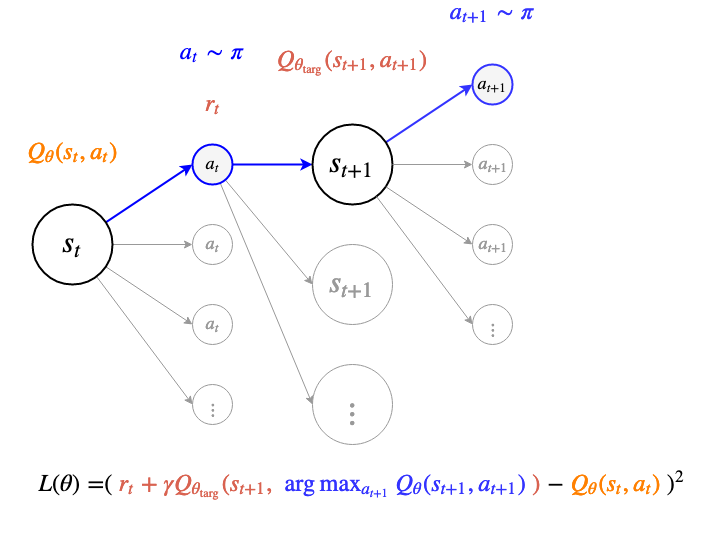

The diagram above was exported from draw.io. Its source (the exported page's mxGraphModel, read from the mxfile embedded in the PNG):
<mxGraphModel dx="918" dy="578" grid="1" gridSize="10" guides="1" tooltips="1" connect="1" arrows="1" fold="1" page="1" pageScale="1" pageWidth="1200" pageHeight="6000" math="1" shadow="0">
  <root>
    <mxCell id="0" />
    <mxCell id="1" parent="0" />
    <mxCell id="VRkaRNpzidXzlmTZ_GNp-1" style="edgeStyle=none;rounded=0;html=1;entryX=0;entryY=0.5;entryDx=0;entryDy=0;jettySize=auto;orthogonalLoop=1;strokeWidth=2;fontSize=25;fontColor=#000000;strokeColor=#0000FF;" parent="1" source="VRkaRNpzidXzlmTZ_GNp-5" target="VRkaRNpzidXzlmTZ_GNp-9" edge="1">
      <mxGeometry relative="1" as="geometry" />
    </mxCell>
    <mxCell id="VRkaRNpzidXzlmTZ_GNp-2" style="edgeStyle=none;rounded=0;html=1;entryX=0;entryY=0.5;entryDx=0;entryDy=0;jettySize=auto;orthogonalLoop=1;strokeWidth=1;fontSize=25;fontColor=#000000;strokeColor=#999999;" parent="1" source="VRkaRNpzidXzlmTZ_GNp-5" target="VRkaRNpzidXzlmTZ_GNp-10" edge="1">
      <mxGeometry relative="1" as="geometry" />
    </mxCell>
    <mxCell id="VRkaRNpzidXzlmTZ_GNp-3" style="edgeStyle=none;rounded=0;html=1;entryX=0;entryY=0.5;entryDx=0;entryDy=0;jettySize=auto;orthogonalLoop=1;strokeColor=#999999;strokeWidth=1;fontSize=25;fontColor=#000000;" parent="1" source="VRkaRNpzidXzlmTZ_GNp-5" target="VRkaRNpzidXzlmTZ_GNp-12" edge="1">
      <mxGeometry relative="1" as="geometry" />
    </mxCell>
    <mxCell id="VRkaRNpzidXzlmTZ_GNp-4" style="edgeStyle=none;rounded=0;html=1;entryX=0;entryY=0.5;entryDx=0;entryDy=0;jettySize=auto;orthogonalLoop=1;strokeColor=#999999;strokeWidth=1;fontSize=25;fontColor=#000000;" parent="1" source="VRkaRNpzidXzlmTZ_GNp-5" target="VRkaRNpzidXzlmTZ_GNp-11" edge="1">
      <mxGeometry relative="1" as="geometry" />
    </mxCell>
    <mxCell id="VRkaRNpzidXzlmTZ_GNp-5" value="$$s_t$$" style="ellipse;whiteSpace=wrap;html=1;fontSize=25;strokeWidth=2;" parent="1" vertex="1">
      <mxGeometry x="80" y="280" width="80" height="80" as="geometry" />
    </mxCell>
    <mxCell id="VRkaRNpzidXzlmTZ_GNp-6" style="edgeStyle=none;rounded=0;html=1;exitX=1;exitY=0.5;exitDx=0;exitDy=0;entryX=0;entryY=0.5;entryDx=0;entryDy=0;jettySize=auto;orthogonalLoop=1;strokeWidth=2;fontSize=25;fontColor=#000000;strokeColor=#0000FF;" parent="1" source="VRkaRNpzidXzlmTZ_GNp-9" target="VRkaRNpzidXzlmTZ_GNp-14" edge="1">
      <mxGeometry relative="1" as="geometry" />
    </mxCell>
    <mxCell id="VRkaRNpzidXzlmTZ_GNp-7" style="edgeStyle=none;rounded=0;html=1;entryX=0;entryY=0.5;entryDx=0;entryDy=0;jettySize=auto;orthogonalLoop=1;strokeColor=#999999;strokeWidth=1;fontSize=25;fontColor=#999999;" parent="1" source="VRkaRNpzidXzlmTZ_GNp-9" target="VRkaRNpzidXzlmTZ_GNp-22" edge="1">
      <mxGeometry relative="1" as="geometry" />
    </mxCell>
    <mxCell id="VRkaRNpzidXzlmTZ_GNp-8" style="edgeStyle=none;rounded=0;html=1;entryX=0;entryY=0.5;entryDx=0;entryDy=0;jettySize=auto;orthogonalLoop=1;strokeColor=#999999;strokeWidth=1;fontSize=25;fontColor=#999999;" parent="1" source="VRkaRNpzidXzlmTZ_GNp-9" target="VRkaRNpzidXzlmTZ_GNp-23" edge="1">
      <mxGeometry relative="1" as="geometry" />
    </mxCell>
    <mxCell id="VRkaRNpzidXzlmTZ_GNp-9" value="$$a_t$$" style="ellipse;whiteSpace=wrap;html=1;fontSize=15;strokeWidth=2;fillColor=#f5f5f5;strokeColor=#0000FF;fontColor=#000000;" parent="1" vertex="1">
      <mxGeometry x="240" y="220" width="40" height="40" as="geometry" />
    </mxCell>
    <mxCell id="VRkaRNpzidXzlmTZ_GNp-10" value="$$a_t$$" style="ellipse;whiteSpace=wrap;html=1;fontSize=15;fontColor=#999999;strokeColor=#999999;strokeWidth=1;" parent="1" vertex="1">
      <mxGeometry x="240" y="300" width="40" height="40" as="geometry" />
    </mxCell>
    <mxCell id="VRkaRNpzidXzlmTZ_GNp-11" value="$$\vdots$$" style="ellipse;whiteSpace=wrap;html=1;fontSize=15;fontColor=#999999;strokeColor=#999999;strokeWidth=1;" parent="1" vertex="1">
      <mxGeometry x="240" y="460" width="40" height="40" as="geometry" />
    </mxCell>
    <mxCell id="VRkaRNpzidXzlmTZ_GNp-12" value="$$a_t$$" style="ellipse;whiteSpace=wrap;html=1;fontSize=15;fontColor=#999999;strokeColor=#999999;strokeWidth=1;" parent="1" vertex="1">
      <mxGeometry x="240" y="380" width="40" height="40" as="geometry" />
    </mxCell>
    <mxCell id="VRkaRNpzidXzlmTZ_GNp-13" style="edgeStyle=none;rounded=0;html=1;entryX=0;entryY=0.5;entryDx=0;entryDy=0;jettySize=auto;orthogonalLoop=1;strokeWidth=2;fontSize=25;fontColor=#000000;strokeColor=#3333FF;" parent="1" source="VRkaRNpzidXzlmTZ_GNp-14" target="VRkaRNpzidXzlmTZ_GNp-15" edge="1">
      <mxGeometry relative="1" as="geometry" />
    </mxCell>
    <mxCell id="VRkaRNpzidXzlmTZ_GNp-14" value="$$s_{t+1}$$" style="ellipse;whiteSpace=wrap;html=1;fontSize=25;strokeWidth=2;" parent="1" vertex="1">
      <mxGeometry x="360" y="200" width="80" height="80" as="geometry" />
    </mxCell>
    <mxCell id="VRkaRNpzidXzlmTZ_GNp-15" value="$$a_{t+1}$$" style="ellipse;whiteSpace=wrap;html=1;fontSize=15;strokeWidth=2;fillColor=#f5f5f5;strokeColor=#3333FF;fontColor=#000000;" parent="1" vertex="1">
      <mxGeometry x="520" y="140" width="40" height="40" as="geometry" />
    </mxCell>
    <mxCell id="VRkaRNpzidXzlmTZ_GNp-16" value="$$a_{t+1}$$" style="ellipse;whiteSpace=wrap;html=1;fontSize=15;fontColor=#999999;strokeColor=#999999;strokeWidth=1;" parent="1" vertex="1">
      <mxGeometry x="520" y="220" width="40" height="40" as="geometry" />
    </mxCell>
    <mxCell id="VRkaRNpzidXzlmTZ_GNp-17" value="$$\vdots$$" style="ellipse;whiteSpace=wrap;html=1;fontSize=15;fontColor=#999999;strokeColor=#999999;strokeWidth=1;" parent="1" vertex="1">
      <mxGeometry x="520" y="380" width="40" height="40" as="geometry" />
    </mxCell>
    <mxCell id="VRkaRNpzidXzlmTZ_GNp-18" value="$$a_{t+1}$$" style="ellipse;whiteSpace=wrap;html=1;fontSize=15;fontColor=#999999;strokeColor=#999999;strokeWidth=1;" parent="1" vertex="1">
      <mxGeometry x="520" y="300" width="40" height="40" as="geometry" />
    </mxCell>
    <mxCell id="VRkaRNpzidXzlmTZ_GNp-19" style="edgeStyle=none;rounded=0;html=1;entryX=0;entryY=0.5;entryDx=0;entryDy=0;jettySize=auto;orthogonalLoop=1;strokeWidth=1;fontSize=25;fontColor=#000000;strokeColor=#999999;" parent="1" edge="1">
      <mxGeometry relative="1" as="geometry">
        <mxPoint x="440" y="240" as="sourcePoint" />
        <mxPoint x="520" y="240" as="targetPoint" />
      </mxGeometry>
    </mxCell>
    <mxCell id="VRkaRNpzidXzlmTZ_GNp-20" style="edgeStyle=none;rounded=0;html=1;entryX=0;entryY=0.5;entryDx=0;entryDy=0;jettySize=auto;orthogonalLoop=1;strokeColor=#999999;strokeWidth=1;fontSize=25;fontColor=#000000;" parent="1" edge="1">
      <mxGeometry relative="1" as="geometry">
        <mxPoint x="433.28201177351343" y="262.18800784900895" as="sourcePoint" />
        <mxPoint x="520" y="320" as="targetPoint" />
      </mxGeometry>
    </mxCell>
    <mxCell id="VRkaRNpzidXzlmTZ_GNp-21" style="edgeStyle=none;rounded=0;html=1;entryX=0;entryY=0.5;entryDx=0;entryDy=0;jettySize=auto;orthogonalLoop=1;strokeColor=#999999;strokeWidth=1;fontSize=25;fontColor=#000000;" parent="1" edge="1">
      <mxGeometry relative="1" as="geometry">
        <mxPoint x="423.99999999999113" y="271.9999999999882" as="sourcePoint" />
        <mxPoint x="520" y="400" as="targetPoint" />
      </mxGeometry>
    </mxCell>
    <mxCell id="VRkaRNpzidXzlmTZ_GNp-22" value="$$s_{t+1}$$" style="ellipse;whiteSpace=wrap;html=1;fontSize=25;strokeWidth=1;strokeColor=#999999;fontColor=#999999;" parent="1" vertex="1">
      <mxGeometry x="360" y="320" width="80" height="80" as="geometry" />
    </mxCell>
    <mxCell id="VRkaRNpzidXzlmTZ_GNp-23" value="$$\vdots$$" style="ellipse;whiteSpace=wrap;html=1;fontSize=25;strokeWidth=1;strokeColor=#999999;fontColor=#999999;" parent="1" vertex="1">
      <mxGeometry x="360" y="440" width="80" height="80" as="geometry" />
    </mxCell>
    <mxCell id="VRkaRNpzidXzlmTZ_GNp-24" value="$$Q_\theta(s_t, a_t)$$" style="text;html=1;strokeColor=none;fillColor=none;align=center;verticalAlign=middle;whiteSpace=wrap;rounded=0;fontSize=20;fontColor=#FF8000;" parent="1" vertex="1">
      <mxGeometry x="60" y="220" width="120" height="40" as="geometry" />
    </mxCell>
    <mxCell id="VRkaRNpzidXzlmTZ_GNp-25" value="$$r_t$$" style="text;html=1;strokeColor=none;fillColor=none;align=center;verticalAlign=middle;whiteSpace=wrap;rounded=0;fontSize=20;fontColor=#D96250;" parent="1" vertex="1">
      <mxGeometry x="200" y="160" width="120" height="40" as="geometry" />
    </mxCell>
    <mxCell id="VRkaRNpzidXzlmTZ_GNp-26" value="$$Q_{\theta_\text{targ}}(s_{t+1}, a_{t+1})$$" style="text;html=1;strokeColor=none;fillColor=none;align=center;verticalAlign=middle;whiteSpace=wrap;rounded=0;fontSize=20;fontColor=#D96250;" parent="1" vertex="1">
      <mxGeometry x="315" y="140" width="170" height="40" as="geometry" />
    </mxCell>
    <mxCell id="VRkaRNpzidXzlmTZ_GNp-29" value="&lt;div&gt;$$a_t \sim \pi$$&lt;/div&gt;" style="text;html=1;strokeColor=none;fillColor=none;align=center;verticalAlign=middle;whiteSpace=wrap;rounded=0;fontSize=20;fontColor=#0000FF;" parent="1" vertex="1">
      <mxGeometry x="200" y="120" width="120" height="40" as="geometry" />
    </mxCell>
    <mxCell id="VRkaRNpzidXzlmTZ_GNp-30" value="&lt;div&gt;$$a_{t+1} \sim \pi$$&lt;/div&gt;" style="text;html=1;strokeColor=none;fillColor=none;align=center;verticalAlign=middle;whiteSpace=wrap;rounded=0;fontSize=20;fontColor=#3333FF;" parent="1" vertex="1">
      <mxGeometry x="480" y="80" width="120" height="40" as="geometry" />
    </mxCell>
    <mxCell id="Z3bFDonHqC51r9rv6Jtm-2" value="\( L(\theta)&amp;nbsp; = ( \)&lt;font color=&quot;#D96250&quot;&gt; \(r_t + \gamma Q_{\theta_\text{targ}}(s_{t+1}, \)&amp;nbsp;&lt;font color=&quot;#3333FF&quot;&gt; \( \arg \max_{a_{t+1}}Q_\theta(s_{t+1}, a_{t+1}) \) &lt;/font&gt;\( ) \) &lt;/font&gt;\( - \) &lt;font color=&quot;#FF8000&quot;&gt;\( Q_\theta(s_t, a_t) \)&lt;/font&gt; \( )^2 \)" style="text;html=1;strokeColor=none;fillColor=none;align=center;verticalAlign=middle;whiteSpace=wrap;rounded=0;fontSize=20;fontColor=#000000;" parent="1" vertex="1">
      <mxGeometry x="70" y="560" width="680" height="40" as="geometry" />
    </mxCell>
  </root>
</mxGraphModel>